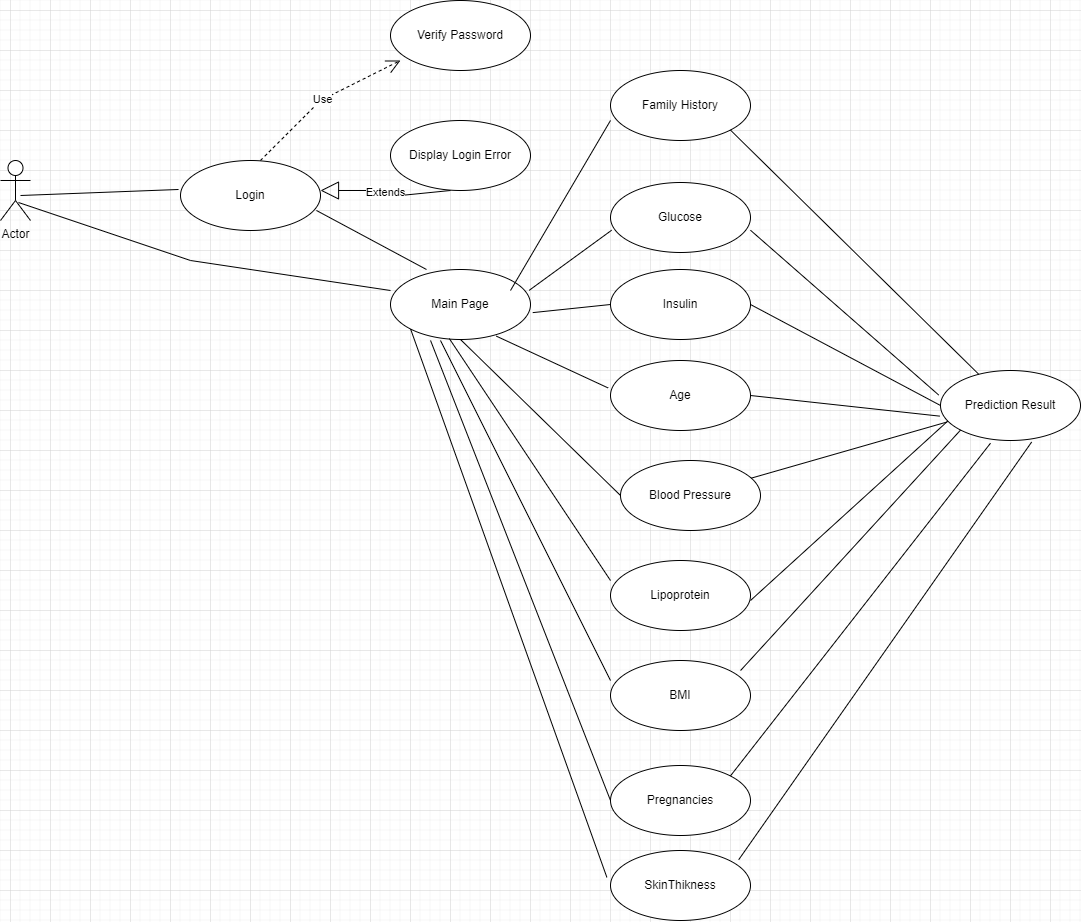

The diagram above was exported from draw.io. Its source (the exported page's mxGraphModel, read from the mxfile embedded in the PNG):
<mxGraphModel dx="1673" dy="912" grid="1" gridSize="10" guides="1" tooltips="1" connect="1" arrows="1" fold="1" page="1" pageScale="1" pageWidth="827" pageHeight="583" background="none" math="0" shadow="0">
  <root>
    <mxCell id="0" />
    <mxCell id="1" parent="0" />
    <mxCell id="m43tGwkW64RhMRL10ySl-57" value="Actor" style="shape=umlActor;verticalLabelPosition=bottom;verticalAlign=top;html=1;" vertex="1" parent="1">
      <mxGeometry x="150" y="270" width="30" height="60" as="geometry" />
    </mxCell>
    <mxCell id="m43tGwkW64RhMRL10ySl-58" value="Login" style="ellipse;whiteSpace=wrap;html=1;" vertex="1" parent="1">
      <mxGeometry x="330" y="270" width="140" height="70" as="geometry" />
    </mxCell>
    <mxCell id="m43tGwkW64RhMRL10ySl-59" value="Verify Password" style="ellipse;whiteSpace=wrap;html=1;" vertex="1" parent="1">
      <mxGeometry x="540" y="110" width="140" height="70" as="geometry" />
    </mxCell>
    <mxCell id="m43tGwkW64RhMRL10ySl-60" value="Display Login Error" style="ellipse;whiteSpace=wrap;html=1;" vertex="1" parent="1">
      <mxGeometry x="540" y="230" width="140" height="70" as="geometry" />
    </mxCell>
    <mxCell id="m43tGwkW64RhMRL10ySl-63" value="Extends" style="endArrow=block;endSize=16;endFill=0;html=1;rounded=0;" edge="1" parent="1">
      <mxGeometry width="160" relative="1" as="geometry">
        <mxPoint x="600" y="300" as="sourcePoint" />
        <mxPoint x="470" y="300" as="targetPoint" />
        <Array as="points">
          <mxPoint x="550" y="305" />
          <mxPoint x="520" y="300" />
        </Array>
      </mxGeometry>
    </mxCell>
    <mxCell id="m43tGwkW64RhMRL10ySl-64" value="Use" style="endArrow=open;endSize=12;dashed=1;html=1;rounded=0;exitX=0.571;exitY=0;exitDx=0;exitDy=0;exitPerimeter=0;entryX=0.071;entryY=0.857;entryDx=0;entryDy=0;entryPerimeter=0;" edge="1" parent="1" source="m43tGwkW64RhMRL10ySl-58" target="m43tGwkW64RhMRL10ySl-59">
      <mxGeometry width="160" relative="1" as="geometry">
        <mxPoint x="500" y="390" as="sourcePoint" />
        <mxPoint x="660" y="390" as="targetPoint" />
        <Array as="points">
          <mxPoint x="470" y="210" />
        </Array>
      </mxGeometry>
    </mxCell>
    <mxCell id="m43tGwkW64RhMRL10ySl-69" value="" style="endArrow=none;html=1;rounded=0;entryX=-0.014;entryY=0.414;entryDx=0;entryDy=0;entryPerimeter=0;" edge="1" parent="1" target="m43tGwkW64RhMRL10ySl-58">
      <mxGeometry width="50" height="50" relative="1" as="geometry">
        <mxPoint x="170" y="305" as="sourcePoint" />
        <mxPoint x="610" y="370" as="targetPoint" />
      </mxGeometry>
    </mxCell>
    <mxCell id="m43tGwkW64RhMRL10ySl-70" value="Main Page" style="ellipse;whiteSpace=wrap;html=1;" vertex="1" parent="1">
      <mxGeometry x="540" y="379" width="140" height="70" as="geometry" />
    </mxCell>
    <mxCell id="m43tGwkW64RhMRL10ySl-71" value="" style="endArrow=none;html=1;rounded=0;exitX=0.6;exitY=0.7;exitDx=0;exitDy=0;exitPerimeter=0;" edge="1" parent="1" source="m43tGwkW64RhMRL10ySl-57">
      <mxGeometry width="50" height="50" relative="1" as="geometry">
        <mxPoint x="560" y="420" as="sourcePoint" />
        <mxPoint x="540" y="400" as="targetPoint" />
        <Array as="points">
          <mxPoint x="340" y="370" />
        </Array>
      </mxGeometry>
    </mxCell>
    <mxCell id="m43tGwkW64RhMRL10ySl-72" value="" style="endArrow=none;html=1;rounded=0;exitX=0.971;exitY=0.714;exitDx=0;exitDy=0;exitPerimeter=0;entryX=0.257;entryY=0;entryDx=0;entryDy=0;entryPerimeter=0;" edge="1" parent="1" source="m43tGwkW64RhMRL10ySl-58" target="m43tGwkW64RhMRL10ySl-70">
      <mxGeometry width="50" height="50" relative="1" as="geometry">
        <mxPoint x="520" y="380" as="sourcePoint" />
        <mxPoint x="570" y="330" as="targetPoint" />
      </mxGeometry>
    </mxCell>
    <mxCell id="m43tGwkW64RhMRL10ySl-73" value="Insulin" style="ellipse;whiteSpace=wrap;html=1;fillColor=rgb(255, 255, 255);strokeColor=rgb(0, 0, 0);fontColor=rgb(0, 0, 0);" vertex="1" parent="1">
      <mxGeometry x="760" y="379" width="140" height="70" as="geometry" />
    </mxCell>
    <mxCell id="m43tGwkW64RhMRL10ySl-76" value="Age" style="ellipse;whiteSpace=wrap;html=1;fillColor=rgb(255, 255, 255);strokeColor=rgb(0, 0, 0);fontColor=rgb(0, 0, 0);" vertex="1" parent="1">
      <mxGeometry x="760" y="470" width="140" height="70" as="geometry" />
    </mxCell>
    <mxCell id="m43tGwkW64RhMRL10ySl-79" value="Blood Pressure" style="ellipse;whiteSpace=wrap;html=1;" vertex="1" parent="1">
      <mxGeometry x="770" y="570" width="140" height="70" as="geometry" />
    </mxCell>
    <mxCell id="m43tGwkW64RhMRL10ySl-81" value="Glucose" style="ellipse;whiteSpace=wrap;html=1;" vertex="1" parent="1">
      <mxGeometry x="760" y="292" width="140" height="70" as="geometry" />
    </mxCell>
    <mxCell id="m43tGwkW64RhMRL10ySl-82" value="Lipoprotein" style="ellipse;whiteSpace=wrap;html=1;" vertex="1" parent="1">
      <mxGeometry x="760" y="670" width="140" height="70" as="geometry" />
    </mxCell>
    <mxCell id="m43tGwkW64RhMRL10ySl-83" value="BMI" style="ellipse;whiteSpace=wrap;html=1;" vertex="1" parent="1">
      <mxGeometry x="760" y="770" width="140" height="70" as="geometry" />
    </mxCell>
    <mxCell id="m43tGwkW64RhMRL10ySl-84" value="Pregnancies" style="ellipse;whiteSpace=wrap;html=1;" vertex="1" parent="1">
      <mxGeometry x="760" y="875" width="140" height="70" as="geometry" />
    </mxCell>
    <mxCell id="m43tGwkW64RhMRL10ySl-85" value="Family History" style="ellipse;whiteSpace=wrap;html=1;" vertex="1" parent="1">
      <mxGeometry x="760" y="180" width="140" height="70" as="geometry" />
    </mxCell>
    <mxCell id="m43tGwkW64RhMRL10ySl-86" value="" style="endArrow=none;html=1;rounded=0;entryX=0;entryY=0.714;entryDx=0;entryDy=0;entryPerimeter=0;" edge="1" parent="1" target="m43tGwkW64RhMRL10ySl-85">
      <mxGeometry width="50" height="50" relative="1" as="geometry">
        <mxPoint x="660" y="400" as="sourcePoint" />
        <mxPoint x="710" y="350" as="targetPoint" />
      </mxGeometry>
    </mxCell>
    <mxCell id="m43tGwkW64RhMRL10ySl-87" value="" style="endArrow=none;html=1;rounded=0;entryX=0.008;entryY=0.682;entryDx=0;entryDy=0;entryPerimeter=0;exitX=0.991;exitY=0.297;exitDx=0;exitDy=0;exitPerimeter=0;" edge="1" parent="1" source="m43tGwkW64RhMRL10ySl-70" target="m43tGwkW64RhMRL10ySl-81">
      <mxGeometry width="50" height="50" relative="1" as="geometry">
        <mxPoint x="490" y="590" as="sourcePoint" />
        <mxPoint x="540" y="540" as="targetPoint" />
      </mxGeometry>
    </mxCell>
    <mxCell id="m43tGwkW64RhMRL10ySl-89" value="" style="endArrow=none;html=1;rounded=0;entryX=0;entryY=0.5;entryDx=0;entryDy=0;exitX=1.016;exitY=0.616;exitDx=0;exitDy=0;exitPerimeter=0;" edge="1" parent="1" source="m43tGwkW64RhMRL10ySl-70" target="m43tGwkW64RhMRL10ySl-73">
      <mxGeometry width="50" height="50" relative="1" as="geometry">
        <mxPoint x="490" y="590" as="sourcePoint" />
        <mxPoint x="540" y="540" as="targetPoint" />
      </mxGeometry>
    </mxCell>
    <mxCell id="m43tGwkW64RhMRL10ySl-90" value="" style="endArrow=none;html=1;rounded=0;entryX=-0.017;entryY=0.392;entryDx=0;entryDy=0;entryPerimeter=0;exitX=0.756;exitY=0.952;exitDx=0;exitDy=0;exitPerimeter=0;" edge="1" parent="1" source="m43tGwkW64RhMRL10ySl-70" target="m43tGwkW64RhMRL10ySl-76">
      <mxGeometry width="50" height="50" relative="1" as="geometry">
        <mxPoint x="490" y="590" as="sourcePoint" />
        <mxPoint x="540" y="540" as="targetPoint" />
      </mxGeometry>
    </mxCell>
    <mxCell id="m43tGwkW64RhMRL10ySl-91" value="" style="endArrow=none;html=1;rounded=0;entryX=0;entryY=0.5;entryDx=0;entryDy=0;exitX=0.5;exitY=1;exitDx=0;exitDy=0;" edge="1" parent="1" source="m43tGwkW64RhMRL10ySl-70" target="m43tGwkW64RhMRL10ySl-79">
      <mxGeometry width="50" height="50" relative="1" as="geometry">
        <mxPoint x="490" y="590" as="sourcePoint" />
        <mxPoint x="540" y="540" as="targetPoint" />
      </mxGeometry>
    </mxCell>
    <mxCell id="m43tGwkW64RhMRL10ySl-92" value="" style="endArrow=none;html=1;rounded=0;entryX=0;entryY=0.286;entryDx=0;entryDy=0;entryPerimeter=0;exitX=0.42;exitY=0.986;exitDx=0;exitDy=0;exitPerimeter=0;" edge="1" parent="1" source="m43tGwkW64RhMRL10ySl-70" target="m43tGwkW64RhMRL10ySl-82">
      <mxGeometry width="50" height="50" relative="1" as="geometry">
        <mxPoint x="490" y="590" as="sourcePoint" />
        <mxPoint x="540" y="540" as="targetPoint" />
      </mxGeometry>
    </mxCell>
    <mxCell id="m43tGwkW64RhMRL10ySl-93" value="" style="endArrow=none;html=1;rounded=0;entryX=0.357;entryY=1.014;entryDx=0;entryDy=0;entryPerimeter=0;exitX=0;exitY=0.286;exitDx=0;exitDy=0;exitPerimeter=0;" edge="1" parent="1" source="m43tGwkW64RhMRL10ySl-83" target="m43tGwkW64RhMRL10ySl-70">
      <mxGeometry width="50" height="50" relative="1" as="geometry">
        <mxPoint x="750" y="780" as="sourcePoint" />
        <mxPoint x="540" y="540" as="targetPoint" />
      </mxGeometry>
    </mxCell>
    <mxCell id="m43tGwkW64RhMRL10ySl-94" value="" style="endArrow=none;html=1;rounded=0;entryX=0.286;entryY=1.014;entryDx=0;entryDy=0;entryPerimeter=0;exitX=0;exitY=0.5;exitDx=0;exitDy=0;" edge="1" parent="1" source="m43tGwkW64RhMRL10ySl-84" target="m43tGwkW64RhMRL10ySl-70">
      <mxGeometry width="50" height="50" relative="1" as="geometry">
        <mxPoint x="490" y="590" as="sourcePoint" />
        <mxPoint x="540" y="540" as="targetPoint" />
      </mxGeometry>
    </mxCell>
    <mxCell id="m43tGwkW64RhMRL10ySl-95" value="Prediction Result" style="ellipse;whiteSpace=wrap;html=1;" vertex="1" parent="1">
      <mxGeometry x="1090" y="480" width="140" height="70" as="geometry" />
    </mxCell>
    <mxCell id="m43tGwkW64RhMRL10ySl-96" value="SkinThikness" style="ellipse;whiteSpace=wrap;html=1;" vertex="1" parent="1">
      <mxGeometry x="760" y="960" width="140" height="70" as="geometry" />
    </mxCell>
    <mxCell id="m43tGwkW64RhMRL10ySl-97" value="" style="endArrow=none;html=1;rounded=0;exitX=1;exitY=1;exitDx=0;exitDy=0;" edge="1" parent="1" source="m43tGwkW64RhMRL10ySl-85" target="m43tGwkW64RhMRL10ySl-95">
      <mxGeometry width="50" height="50" relative="1" as="geometry">
        <mxPoint x="490" y="590" as="sourcePoint" />
        <mxPoint x="540" y="540" as="targetPoint" />
        <Array as="points" />
      </mxGeometry>
    </mxCell>
    <mxCell id="m43tGwkW64RhMRL10ySl-98" value="" style="endArrow=none;html=1;rounded=0;entryX=-0.013;entryY=0.35;entryDx=0;entryDy=0;entryPerimeter=0;exitX=1;exitY=0.682;exitDx=0;exitDy=0;exitPerimeter=0;" edge="1" parent="1" source="m43tGwkW64RhMRL10ySl-81" target="m43tGwkW64RhMRL10ySl-95">
      <mxGeometry width="50" height="50" relative="1" as="geometry">
        <mxPoint x="490" y="590" as="sourcePoint" />
        <mxPoint x="540" y="540" as="targetPoint" />
      </mxGeometry>
    </mxCell>
    <mxCell id="m43tGwkW64RhMRL10ySl-99" value="" style="endArrow=none;html=1;rounded=0;entryX=0;entryY=0.5;entryDx=0;entryDy=0;exitX=1;exitY=0.5;exitDx=0;exitDy=0;" edge="1" parent="1" source="m43tGwkW64RhMRL10ySl-73" target="m43tGwkW64RhMRL10ySl-95">
      <mxGeometry width="50" height="50" relative="1" as="geometry">
        <mxPoint x="490" y="590" as="sourcePoint" />
        <mxPoint x="540" y="540" as="targetPoint" />
      </mxGeometry>
    </mxCell>
    <mxCell id="m43tGwkW64RhMRL10ySl-100" value="" style="endArrow=none;html=1;rounded=0;entryX=-0.005;entryY=0.652;entryDx=0;entryDy=0;entryPerimeter=0;exitX=1;exitY=0.5;exitDx=0;exitDy=0;" edge="1" parent="1" source="m43tGwkW64RhMRL10ySl-76" target="m43tGwkW64RhMRL10ySl-95">
      <mxGeometry width="50" height="50" relative="1" as="geometry">
        <mxPoint x="490" y="590" as="sourcePoint" />
        <mxPoint x="540" y="540" as="targetPoint" />
      </mxGeometry>
    </mxCell>
    <mxCell id="m43tGwkW64RhMRL10ySl-101" value="" style="endArrow=none;html=1;rounded=0;entryX=0.046;entryY=0.736;entryDx=0;entryDy=0;entryPerimeter=0;" edge="1" parent="1" source="m43tGwkW64RhMRL10ySl-79" target="m43tGwkW64RhMRL10ySl-95">
      <mxGeometry width="50" height="50" relative="1" as="geometry">
        <mxPoint x="490" y="590" as="sourcePoint" />
        <mxPoint x="540" y="540" as="targetPoint" />
      </mxGeometry>
    </mxCell>
    <mxCell id="m43tGwkW64RhMRL10ySl-102" value="" style="endArrow=none;html=1;rounded=0;entryX=0;entryY=1;entryDx=0;entryDy=0;exitX=0.929;exitY=0.143;exitDx=0;exitDy=0;exitPerimeter=0;" edge="1" parent="1" source="m43tGwkW64RhMRL10ySl-83" target="m43tGwkW64RhMRL10ySl-95">
      <mxGeometry width="50" height="50" relative="1" as="geometry">
        <mxPoint x="490" y="590" as="sourcePoint" />
        <mxPoint x="540" y="540" as="targetPoint" />
      </mxGeometry>
    </mxCell>
    <mxCell id="m43tGwkW64RhMRL10ySl-103" value="" style="endArrow=none;html=1;rounded=0;entryX=0.357;entryY=1.039;entryDx=0;entryDy=0;entryPerimeter=0;exitX=1;exitY=0;exitDx=0;exitDy=0;" edge="1" parent="1" source="m43tGwkW64RhMRL10ySl-84" target="m43tGwkW64RhMRL10ySl-95">
      <mxGeometry width="50" height="50" relative="1" as="geometry">
        <mxPoint x="490" y="590" as="sourcePoint" />
        <mxPoint x="540" y="540" as="targetPoint" />
      </mxGeometry>
    </mxCell>
    <mxCell id="m43tGwkW64RhMRL10ySl-104" value="" style="endArrow=none;html=1;rounded=0;entryX=0.651;entryY=1.022;entryDx=0;entryDy=0;entryPerimeter=0;exitX=0.916;exitY=0.131;exitDx=0;exitDy=0;exitPerimeter=0;" edge="1" parent="1" source="m43tGwkW64RhMRL10ySl-96" target="m43tGwkW64RhMRL10ySl-95">
      <mxGeometry width="50" height="50" relative="1" as="geometry">
        <mxPoint x="490" y="590" as="sourcePoint" />
        <mxPoint x="540" y="540" as="targetPoint" />
      </mxGeometry>
    </mxCell>
    <mxCell id="m43tGwkW64RhMRL10ySl-105" value="" style="endArrow=none;html=1;rounded=0;entryX=0;entryY=1;entryDx=0;entryDy=0;exitX=-0.026;exitY=0.383;exitDx=0;exitDy=0;exitPerimeter=0;" edge="1" parent="1" source="m43tGwkW64RhMRL10ySl-96" target="m43tGwkW64RhMRL10ySl-70">
      <mxGeometry width="50" height="50" relative="1" as="geometry">
        <mxPoint x="490" y="590" as="sourcePoint" />
        <mxPoint x="540" y="540" as="targetPoint" />
      </mxGeometry>
    </mxCell>
    <mxCell id="m43tGwkW64RhMRL10ySl-106" value="" style="endArrow=none;html=1;rounded=0;entryX=0.054;entryY=0.719;entryDx=0;entryDy=0;entryPerimeter=0;" edge="1" parent="1" target="m43tGwkW64RhMRL10ySl-95">
      <mxGeometry width="50" height="50" relative="1" as="geometry">
        <mxPoint x="900" y="710" as="sourcePoint" />
        <mxPoint x="950" y="660" as="targetPoint" />
      </mxGeometry>
    </mxCell>
  </root>
</mxGraphModel>